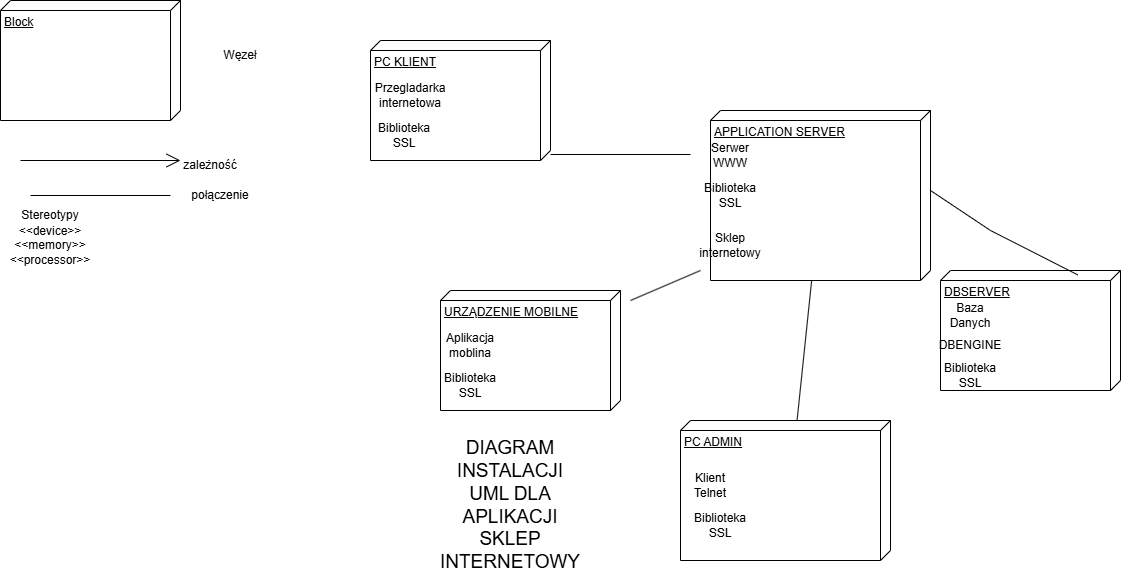

The diagram above was exported from draw.io. Its source (the exported page's mxGraphModel, read from the mxfile embedded in the PNG):
<mxGraphModel dx="1654" dy="918" grid="1" gridSize="10" guides="1" tooltips="1" connect="1" arrows="1" fold="1" page="1" pageScale="1" pageWidth="827" pageHeight="1169" math="0" shadow="0">
  <root>
    <mxCell id="0" />
    <mxCell id="1" parent="0" />
    <mxCell id="4ybDX-D34IVfARPkmRR0-1" parent="1" style="verticalAlign=top;align=left;spacingTop=8;spacingLeft=2;spacingRight=12;shape=cube;size=10;direction=south;fontStyle=4;html=1;whiteSpace=wrap;" value="Block" vertex="1">
      <mxGeometry height="120" width="180" x="10" y="10" as="geometry" />
    </mxCell>
    <mxCell id="4ybDX-D34IVfARPkmRR0-2" parent="1" style="text;html=1;whiteSpace=wrap;strokeColor=none;fillColor=none;align=center;verticalAlign=middle;rounded=0;" value="Węzeł" vertex="1">
      <mxGeometry height="30" width="60" x="220" y="50" as="geometry" />
    </mxCell>
    <mxCell id="4ybDX-D34IVfARPkmRR0-4" parent="1" style="text;html=1;whiteSpace=wrap;strokeColor=none;fillColor=none;align=center;verticalAlign=middle;rounded=0;" value="zależność" vertex="1">
      <mxGeometry height="30" width="60" x="190" y="160" as="geometry" />
    </mxCell>
    <mxCell id="4ybDX-D34IVfARPkmRR0-7" edge="1" parent="1" style="endArrow=open;endSize=12;html=1;rounded=0;" value="">
      <mxGeometry relative="1" width="160" as="geometry">
        <mxPoint x="30" y="170" as="sourcePoint" />
        <mxPoint x="190" y="170" as="targetPoint" />
      </mxGeometry>
    </mxCell>
    <mxCell id="4ybDX-D34IVfARPkmRR0-8" parent="1" style="text;html=1;whiteSpace=wrap;strokeColor=none;fillColor=none;align=center;verticalAlign=middle;rounded=0;" value="Stereotypy" vertex="1">
      <mxGeometry height="30" width="60" x="30" y="210" as="geometry" />
    </mxCell>
    <mxCell id="4ybDX-D34IVfARPkmRR0-9" parent="1" style="text;html=1;whiteSpace=wrap;strokeColor=none;fillColor=none;align=center;verticalAlign=middle;rounded=0;" value="&amp;lt;&amp;lt;device&amp;gt;&amp;gt;&lt;br&gt;&amp;lt;&amp;lt;memory&amp;gt;&amp;gt;&lt;div&gt;&amp;lt;&amp;lt;processor&amp;gt;&amp;gt;&lt;/div&gt;" vertex="1">
      <mxGeometry height="30" width="100" x="10" y="240" as="geometry" />
    </mxCell>
    <mxCell id="4ybDX-D34IVfARPkmRR0-11" parent="1" style="text;html=1;whiteSpace=wrap;strokeColor=none;fillColor=none;align=center;verticalAlign=middle;rounded=0;" value="połączenie" vertex="1">
      <mxGeometry height="30" width="60" x="200" y="190" as="geometry" />
    </mxCell>
    <mxCell id="4ybDX-D34IVfARPkmRR0-12" parent="1" style="verticalAlign=top;align=left;spacingTop=8;spacingLeft=2;spacingRight=12;shape=cube;size=10;direction=south;fontStyle=4;html=1;whiteSpace=wrap;" value="PC KLIENT" vertex="1">
      <mxGeometry height="120" width="180" x="380" y="50" as="geometry" />
    </mxCell>
    <mxCell id="4ybDX-D34IVfARPkmRR0-13" parent="1" style="verticalAlign=top;align=left;spacingTop=8;spacingLeft=2;spacingRight=12;shape=cube;size=10;direction=south;fontStyle=4;html=1;whiteSpace=wrap;" value="URZĄDZENIE MOBILNE" vertex="1">
      <mxGeometry height="120" width="180" x="450" y="300" as="geometry" />
    </mxCell>
    <mxCell id="4ybDX-D34IVfARPkmRR0-14" parent="1" style="verticalAlign=top;align=left;spacingTop=8;spacingLeft=2;spacingRight=12;shape=cube;size=10;direction=south;fontStyle=4;html=1;whiteSpace=wrap;" value="APPLICATION SERVER" vertex="1">
      <mxGeometry height="170" width="220" x="720" y="120" as="geometry" />
    </mxCell>
    <mxCell id="4ybDX-D34IVfARPkmRR0-15" parent="1" style="verticalAlign=top;align=left;spacingTop=8;spacingLeft=2;spacingRight=12;shape=cube;size=10;direction=south;fontStyle=4;html=1;whiteSpace=wrap;" value="DBSERVER" vertex="1">
      <mxGeometry height="120" width="180" x="950" y="280" as="geometry" />
    </mxCell>
    <mxCell id="4ybDX-D34IVfARPkmRR0-16" parent="1" style="verticalAlign=top;align=left;spacingTop=8;spacingLeft=2;spacingRight=12;shape=cube;size=10;direction=south;fontStyle=4;html=1;whiteSpace=wrap;" value="PC ADMIN" vertex="1">
      <mxGeometry height="140" width="210" x="690" y="430" as="geometry" />
    </mxCell>
    <mxCell id="4ybDX-D34IVfARPkmRR0-18" parent="1" style="text;html=1;whiteSpace=wrap;strokeColor=none;fillColor=none;align=center;verticalAlign=middle;rounded=0;" value="Przegladarka internetowa" vertex="1">
      <mxGeometry height="30" width="60" x="390" y="90" as="geometry" />
    </mxCell>
    <mxCell id="4ybDX-D34IVfARPkmRR0-22" parent="1" style="text;html=1;whiteSpace=wrap;strokeColor=none;fillColor=none;align=center;verticalAlign=middle;rounded=0;" value="Biblioteka SSL" vertex="1">
      <mxGeometry height="30" width="60" x="384" y="130" as="geometry" />
    </mxCell>
    <mxCell id="4ybDX-D34IVfARPkmRR0-23" parent="1" style="text;html=1;whiteSpace=wrap;strokeColor=none;fillColor=none;align=center;verticalAlign=middle;rounded=0;" value="Aplikacja moblina" vertex="1">
      <mxGeometry height="30" width="60" x="450" y="340" as="geometry" />
    </mxCell>
    <mxCell id="4ybDX-D34IVfARPkmRR0-24" parent="1" style="text;html=1;whiteSpace=wrap;strokeColor=none;fillColor=none;align=center;verticalAlign=middle;rounded=0;" value="Biblioteka SSL" vertex="1">
      <mxGeometry height="30" width="60" x="450" y="380" as="geometry" />
    </mxCell>
    <mxCell id="4ybDX-D34IVfARPkmRR0-25" parent="1" style="text;html=1;whiteSpace=wrap;strokeColor=none;fillColor=none;align=center;verticalAlign=middle;rounded=0;" value="Serwer WWW" vertex="1">
      <mxGeometry height="30" width="60" x="710" y="150" as="geometry" />
    </mxCell>
    <mxCell id="4ybDX-D34IVfARPkmRR0-26" parent="1" style="text;html=1;whiteSpace=wrap;strokeColor=none;fillColor=none;align=center;verticalAlign=middle;rounded=0;" value="Biblioteka SSL" vertex="1">
      <mxGeometry height="30" width="60" x="710" y="190" as="geometry" />
    </mxCell>
    <mxCell id="4ybDX-D34IVfARPkmRR0-27" parent="1" style="text;html=1;whiteSpace=wrap;strokeColor=none;fillColor=none;align=center;verticalAlign=middle;rounded=0;" value="Sklep internetowy" vertex="1">
      <mxGeometry height="30" width="60" x="710" y="240" as="geometry" />
    </mxCell>
    <mxCell id="4ybDX-D34IVfARPkmRR0-28" parent="1" style="text;html=1;whiteSpace=wrap;strokeColor=none;fillColor=none;align=center;verticalAlign=middle;rounded=0;" value="Baza Danych" vertex="1">
      <mxGeometry height="30" width="60" x="950" y="310" as="geometry" />
    </mxCell>
    <mxCell id="4ybDX-D34IVfARPkmRR0-29" parent="1" style="text;html=1;whiteSpace=wrap;strokeColor=none;fillColor=none;align=center;verticalAlign=middle;rounded=0;" value="Klient Telnet" vertex="1">
      <mxGeometry height="30" width="60" x="690" y="480" as="geometry" />
    </mxCell>
    <mxCell id="4ybDX-D34IVfARPkmRR0-31" parent="1" style="line;strokeWidth=1;fillColor=none;align=left;verticalAlign=middle;spacingTop=-1;spacingLeft=3;spacingRight=3;rotatable=0;labelPosition=right;points=[];portConstraint=eastwest;strokeColor=inherit;" value="" vertex="1">
      <mxGeometry height="8" width="140" x="40" y="201" as="geometry" />
    </mxCell>
    <mxCell id="4ybDX-D34IVfARPkmRR0-32" parent="1" style="line;strokeWidth=1;fillColor=none;align=left;verticalAlign=middle;spacingTop=-1;spacingLeft=3;spacingRight=3;rotatable=0;labelPosition=right;points=[];portConstraint=eastwest;strokeColor=inherit;" value="" vertex="1">
      <mxGeometry height="8" width="140" x="560" y="160" as="geometry" />
    </mxCell>
    <mxCell id="4ybDX-D34IVfARPkmRR0-35" edge="1" parent="1" style="edgeStyle=none;orthogonalLoop=1;jettySize=auto;html=1;rounded=0;endArrow=none;endFill=0;" value="">
      <mxGeometry relative="1" width="100" as="geometry">
        <Array as="points" />
        <mxPoint x="640" y="310" as="sourcePoint" />
        <mxPoint x="710" y="280" as="targetPoint" />
      </mxGeometry>
    </mxCell>
    <mxCell id="4ybDX-D34IVfARPkmRR0-36" edge="1" parent="1" source="4ybDX-D34IVfARPkmRR0-16" style="edgeStyle=none;orthogonalLoop=1;jettySize=auto;html=1;rounded=0;endArrow=none;endFill=0;exitX=0.001;exitY=0.445;exitDx=0;exitDy=0;exitPerimeter=0;" target="4ybDX-D34IVfARPkmRR0-14" value="">
      <mxGeometry relative="1" width="100" as="geometry">
        <Array as="points" />
        <mxPoint x="650" y="320" as="sourcePoint" />
        <mxPoint x="940" y="380" as="targetPoint" />
      </mxGeometry>
    </mxCell>
    <mxCell id="4ybDX-D34IVfARPkmRR0-38" edge="1" parent="1" source="4ybDX-D34IVfARPkmRR0-15" style="edgeStyle=none;orthogonalLoop=1;jettySize=auto;html=1;rounded=0;endArrow=none;endFill=0;exitX=0.036;exitY=0.238;exitDx=0;exitDy=0;exitPerimeter=0;entryX=0;entryY=0;entryDx=80;entryDy=0;entryPerimeter=0;" target="4ybDX-D34IVfARPkmRR0-14" value="">
      <mxGeometry relative="1" width="100" as="geometry">
        <Array as="points">
          <mxPoint x="1000" y="240" />
        </Array>
        <mxPoint x="828" y="440" as="sourcePoint" />
        <mxPoint x="835" y="300" as="targetPoint" />
      </mxGeometry>
    </mxCell>
    <mxCell id="4ybDX-D34IVfARPkmRR0-39" parent="1" style="text;html=1;whiteSpace=wrap;strokeColor=none;fillColor=none;align=center;verticalAlign=middle;rounded=0;" value="&lt;font style=&quot;font-size: 19px;&quot;&gt;DIAGRAM INSTALACJI UML DLA APLIKACJI SKLEP INTERNETOWY&lt;/font&gt;" vertex="1">
      <mxGeometry height="30" width="60" x="490" y="500" as="geometry" />
    </mxCell>
    <mxCell id="4ybDX-D34IVfARPkmRR0-40" parent="1" style="text;html=1;whiteSpace=wrap;strokeColor=none;fillColor=none;align=center;verticalAlign=middle;rounded=0;" value="Biblioteka SSL" vertex="1">
      <mxGeometry height="30" width="60" x="950" y="370" as="geometry" />
    </mxCell>
    <mxCell id="4ybDX-D34IVfARPkmRR0-41" parent="1" style="text;html=1;whiteSpace=wrap;strokeColor=none;fillColor=none;align=center;verticalAlign=middle;rounded=0;" value="DBENGINE" vertex="1">
      <mxGeometry height="30" width="60" x="950" y="340" as="geometry" />
    </mxCell>
    <mxCell id="4ybDX-D34IVfARPkmRR0-43" parent="1" style="text;html=1;whiteSpace=wrap;strokeColor=none;fillColor=none;align=center;verticalAlign=middle;rounded=0;" value="Biblioteka SSL" vertex="1">
      <mxGeometry height="30" width="60" x="700" y="520" as="geometry" />
    </mxCell>
  </root>
</mxGraphModel>